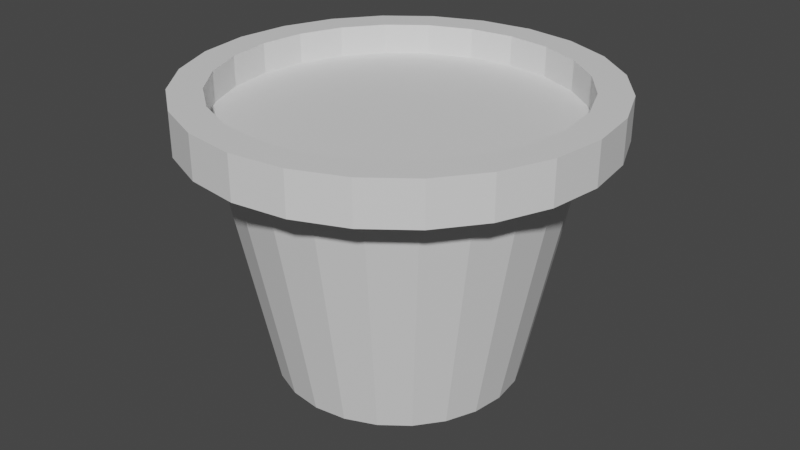 # Source: Flower_Pot.blend  (saved by Blender 2.93.21; exported with 4.5.12 LTS)
import bpy
from mathutils import Matrix  # noqa: F401  (used for matrix-valued properties, if any)

bpy.ops.wm.read_factory_settings(use_empty=True)
scene = bpy.context.scene
scene.name = 'Scene'

# ---- collections
col_collection = bpy.data.collections.new('Collection'); scene.collection.children.link(col_collection)

# ---- materials (node trees are filled in below, after node groups)
mat_flower_pot = bpy.data.materials.new('Flower Pot')
mat_flower_pot.use_transparent_shadow = False
mat_dirt = bpy.data.materials.new('Dirt')
mat_dirt.use_transparent_shadow = False

# ---- material node trees
mat_flower_pot.use_nodes = True; mat_flower_pot.node_tree.nodes.clear()
_N = mat_flower_pot.node_tree.nodes; _L = mat_flower_pot.node_tree.links
n0 = _N.new('ShaderNodeBsdfPrincipled'); n0.name = 'Principled BSDF'; n0.location = (10, 300)
n0.distribution = 'GGX'
n0.subsurface_method = 'BURLEY'
n0.inputs[3].default_value = 1.45
n0.inputs[27].default_value = (0.0, 0.0, 0.0, 1.0)
n0.inputs[28].default_value = 1.0
n1 = _N.new('ShaderNodeOutputMaterial'); n1.name = 'Material Output'; n1.location = (300, 300)
_L.new(n0.outputs[0], n1.inputs[0])
n1.is_active_output = True
mat_dirt.use_nodes = True; mat_dirt.node_tree.nodes.clear()
_N = mat_dirt.node_tree.nodes; _L = mat_dirt.node_tree.links
n0 = _N.new('ShaderNodeBsdfPrincipled'); n0.name = 'Principled BSDF'; n0.location = (10, 300)
n0.distribution = 'GGX'
n0.subsurface_method = 'BURLEY'
n0.inputs[3].default_value = 1.45
n0.inputs[27].default_value = (0.0, 0.0, 0.0, 1.0)
n0.inputs[28].default_value = 1.0
n1 = _N.new('ShaderNodeOutputMaterial'); n1.name = 'Material Output'; n1.location = (300, 300)
_L.new(n0.outputs[0], n1.inputs[0])
n1.is_active_output = True

# ---- world
world_world = bpy.data.worlds.new('World'); scene.world = world_world
world_world.use_nodes = True; world_world.node_tree.nodes.clear()
_N = world_world.node_tree.nodes; _L = world_world.node_tree.links
n0 = _N.new('ShaderNodeOutputWorld'); n0.name = 'World Output'; n0.location = (300, 300)
n1 = _N.new('ShaderNodeBackground'); n1.name = 'Background'; n1.location = (10, 300)
n1.inputs[0].default_value = (0.05088, 0.05088, 0.05088, 1.0)
_L.new(n1.outputs[0], n0.inputs[0])
n0.is_active_output = True
world_world.color = (0.05088, 0.05088, 0.05088)
world_world.use_sun_shadow = False
world_world.sun_shadow_jitter_overblur = 0.0

# ---- meshes
me_cylinder = bpy.data.meshes.new('Cylinder')
me_cylinder.from_pydata([(0.0, 1.0, -1.0), (3.477e-09, 1.4, 0.9952), (0.2588, 0.9659, -1.0), (0.3623, 1.352, 0.9952), (0.5, 0.866, -1.0), (0.7, 1.212, 0.9952), (0.7071, 0.7071, -1.0), (0.9899, 0.9899, 0.9952), (0.866, 0.5, -1.0), (1.212, 0.7, 0.9952), (0.9659, 0.2588, -1.0), (1.352, 0.3623, 0.9952), (1.0, -4.371e-08, -1.0), (1.4, -5.623e-08, 0.9952), (0.9659, -0.2588, -1.0), (1.352, -0.3623, 0.9952), (0.866, -0.5, -1.0), (1.212, -0.7, 0.9952), (0.7071, -0.7071, -1.0), (0.9899, -0.9899, 0.9952), (0.5, -0.866, -1.0), (0.7, -1.212, 0.9952), (0.2588, -0.9659, -1.0), (0.3623, -1.352, 0.9952), (-8.742e-08, -1.0, -1.0), (-1.189e-07, -1.4, 0.9952), (-0.2588, -0.9659, -1.0), (-0.3623, -1.352, 0.9952), (-0.5, -0.866, -1.0), (-0.7, -1.212, 0.9952), (-0.7071, -0.7071, -1.0), (-0.9899, -0.9899, 0.9952), (-0.866, -0.5, -1.0), (-1.212, -0.7, 0.9952), (-0.9659, -0.2588, -1.0), (-1.352, -0.3623, 0.9952), (-1.0, 1.192e-08, -1.0), (-1.4, 2.166e-08, 0.9952), (-0.9659, 0.2588, -1.0), (-1.352, 0.3623, 0.9952), (-0.866, 0.5, -1.0), (-1.212, 0.7, 0.9952), (-0.7071, 0.7071, -1.0), (-0.9899, 0.9899, 0.9952), (-0.5, 0.866, -1.0), (-0.7, 1.212, 0.9952), (-0.2588, 0.9659, -1.0), (-0.3623, 1.352, 0.9952), (1.136e-09, 1.687, 0.9952), (0.4366, 1.629, 0.9952), (0.8434, 1.461, 0.9952), (1.193, 1.193, 0.9952), (1.461, 0.8434, 0.9952), (1.629, 0.4366, 0.9952), (1.687, -6.266e-08, 0.9952), (1.629, -0.4366, 0.9952), (1.461, -0.8434, 0.9952), (1.193, -1.193, 0.9952), (0.8434, -1.461, 0.9952), (0.4366, -1.629, 0.9952), (-1.463e-07, -1.687, 0.9952), (-0.4366, -1.629, 0.9952), (-0.8434, -1.461, 0.9952), (-1.193, -1.193, 0.9952), (-1.461, -0.8434, 0.9952), (-1.629, -0.4366, 0.9952), (-1.687, 3.119e-08, 0.9952), (-1.629, 0.4366, 0.9952), (-1.461, 0.8434, 0.9952), (-1.193, 1.193, 0.9952), (-0.8434, 1.461, 0.9952), (-0.4366, 1.629, 0.9952), (-1.677e-08, 1.422, 1.341), (0.3681, 1.374, 1.341), (0.711, 1.232, 1.341), (1.006, 1.006, 1.341), (1.232, 0.711, 1.341), (1.374, 0.3681, 1.341), (1.422, -5.271e-08, 1.341), (1.374, -0.3681, 1.341), (1.232, -0.711, 1.341), (1.006, -1.006, 1.341), (0.711, -1.232, 1.341), (0.3681, -1.374, 1.341), (-1.304e-07, -1.422, 1.341), (-0.3681, -1.374, 1.341), (-0.711, -1.232, 1.341), (-1.006, -1.006, 1.341), (-1.232, -0.711, 1.341), (-1.374, -0.3681, 1.341), (-1.422, -2.642e-09, 1.341), (-1.374, 0.3681, 1.341), (-1.232, 0.711, 1.341), (-1.006, 1.006, 1.341), (-0.711, 1.232, 1.341), (-0.3681, 1.374, 1.341), (0.4366, 1.629, 1.341), (1.136e-09, 1.687, 1.341), (0.8434, 1.461, 1.341), (1.193, 1.193, 1.341), (1.461, 0.8434, 1.341), (1.629, 0.4366, 1.341), (1.687, -6.266e-08, 1.341), (1.629, -0.4366, 1.341), (1.461, -0.8434, 1.341), (1.193, -1.193, 1.341), (0.8434, -1.461, 1.341), (0.4366, -1.629, 1.341), (-1.463e-07, -1.687, 1.341), (-0.4366, -1.629, 1.341), (-0.8434, -1.461, 1.341), (-1.193, -1.193, 1.341), (-1.461, -0.8434, 1.341), (-1.629, -0.4366, 1.341), (-1.687, 3.119e-08, 1.341), (-1.629, 0.4366, 1.341), (-1.461, 0.8434, 1.341), (-1.193, 1.193, 1.341), (-0.8434, 1.461, 1.341), (-0.4366, 1.629, 1.341), (0.3681, 1.374, 1.341), (-1.677e-08, 1.422, 1.341), (0.711, 1.232, 1.341), (1.006, 1.006, 1.341), (1.232, 0.711, 1.341), (1.374, 0.3681, 1.341), (1.422, -5.271e-08, 1.341), (1.374, -0.3681, 1.341), (1.232, -0.711, 1.341), (1.006, -1.006, 1.341), (0.711, -1.232, 1.341), (0.3681, -1.374, 1.341), (-1.304e-07, -1.422, 1.341), (-0.3681, -1.374, 1.341), (-0.711, -1.232, 1.341), (-1.006, -1.006, 1.341), (-1.232, -0.711, 1.341), (-1.374, -0.3681, 1.341), (-1.422, -2.642e-09, 1.341), (-1.374, 0.3681, 1.341), (-1.232, 0.711, 1.341), (-1.006, 1.006, 1.341), (-0.711, 1.232, 1.341), (-0.3681, 1.374, 1.341), (0.3681, 1.374, 1.093), (-2.386e-08, 1.422, 1.093), (0.711, 1.232, 1.093), (1.006, 1.006, 1.093), (1.232, 0.711, 1.093), (1.374, 0.3681, 1.093), (1.422, -5.271e-08, 1.093), (1.374, -0.3681, 1.093), (1.232, -0.711, 1.093), (1.006, -1.006, 1.093), (0.711, -1.232, 1.093), (0.3681, -1.374, 1.093), (-1.375e-07, -1.422, 1.093), (-0.3681, -1.374, 1.093), (-0.711, -1.232, 1.093), (-1.006, -1.006, 1.093), (-1.232, -0.711, 1.093), (-1.374, -0.3681, 1.093), (-1.422, -2.642e-09, 1.093), (-1.374, 0.3681, 1.093), (-1.232, 0.711, 1.093), (-1.006, 1.006, 1.093), (-0.711, 1.232, 1.093), (-0.3681, 1.374, 1.093)], [], [(1, 2, 0), (3, 4, 2), (5, 6, 4), (7, 8, 6), (9, 10, 8), (11, 12, 10), (13, 14, 12), (15, 16, 14), (17, 18, 16), (19, 20, 18), (21, 22, 20), (22, 25, 24), (25, 26, 24), (27, 28, 26), (29, 30, 28), (31, 32, 30), (33, 34, 32), (35, 36, 34), (37, 38, 36), (39, 40, 38), (41, 42, 40), (42, 45, 44), (7, 52, 9), (45, 46, 44), (47, 0, 46), (30, 38, 46), (62, 111, 63), (17, 57, 19), (27, 62, 29), (37, 67, 39), (1, 71, 48), (3, 50, 5), (13, 55, 15), (23, 60, 25), (33, 65, 35), (45, 69, 70), (9, 53, 11), (19, 58, 21), (29, 63, 31), (39, 68, 41), (5, 51, 7), (15, 56, 17), (1, 49, 3), (25, 61, 27), (35, 66, 37), (47, 70, 71), (11, 54, 13), (23, 58, 59), (31, 64, 33), (43, 68, 69), (73, 121, 120), (55, 104, 56), (70, 119, 71), (48, 96, 49), (63, 112, 64), (56, 105, 57), (71, 97, 48), (49, 98, 50), (64, 113, 65), (57, 106, 58), (50, 99, 51), (65, 114, 66), (58, 107, 59), (51, 100, 52), (66, 115, 67), (59, 108, 60), (52, 101, 53), (67, 116, 68), (60, 109, 61), (53, 102, 54), (68, 117, 69), (61, 110, 62), (54, 103, 55), (69, 118, 70), (73, 97, 72), (74, 96, 73), (75, 98, 74), (75, 100, 99), (77, 100, 76), (77, 102, 101), (78, 103, 102), (80, 103, 79), (81, 104, 80), (81, 106, 105), (82, 107, 106), (84, 107, 83), (84, 109, 108), (86, 109, 85), (86, 111, 110), (87, 112, 111), (89, 112, 88), (90, 113, 89), (91, 114, 90), (92, 115, 91), (93, 116, 92), (94, 117, 93), (95, 118, 94), (72, 119, 95), (124, 149, 125), (88, 135, 136), (81, 128, 129), (72, 143, 121), (74, 120, 122), (89, 136, 137), (82, 129, 130), (75, 122, 123), (90, 137, 138), (83, 130, 131), (76, 123, 124), (91, 138, 139), (84, 131, 132), (77, 124, 125), (92, 139, 140), (85, 132, 133), (78, 125, 126), (93, 140, 141), (86, 133, 134), (79, 126, 127), (94, 141, 142), (87, 134, 135), (80, 127, 128), (95, 142, 143), (162, 154, 146), (139, 164, 140), (132, 157, 133), (125, 150, 126), (140, 165, 141), (133, 158, 134), (126, 151, 127), (141, 166, 142), (134, 159, 135), (127, 152, 128), (142, 167, 143), (121, 144, 120), (135, 160, 136), (128, 153, 129), (143, 145, 121), (120, 146, 122), (136, 161, 137), (129, 154, 130), (122, 147, 123), (137, 162, 138), (130, 155, 131), (123, 148, 124), (138, 163, 139), (131, 156, 132), (1, 3, 2), (3, 5, 4), (5, 7, 6), (7, 9, 8), (9, 11, 10), (11, 13, 12), (13, 15, 14), (15, 17, 16), (17, 19, 18), (19, 21, 20), (21, 23, 22), (22, 23, 25), (25, 27, 26), (27, 29, 28), (29, 31, 30), (31, 33, 32), (33, 35, 34), (35, 37, 36), (37, 39, 38), (39, 41, 40), (41, 43, 42), (42, 43, 45), (7, 51, 52), (45, 47, 46), (47, 1, 0), (46, 0, 2), (2, 4, 6), (6, 8, 10), (10, 12, 14), (14, 16, 18), (18, 20, 22), (22, 24, 26), (26, 28, 30), (30, 32, 34), (34, 36, 30), (36, 38, 30), (38, 40, 42), (42, 44, 38), (44, 46, 38), (46, 2, 14), (2, 6, 14), (6, 10, 14), (14, 18, 22), (22, 26, 30), (14, 22, 46), (22, 30, 46), (62, 110, 111), (17, 56, 57), (27, 61, 62), (37, 66, 67), (1, 47, 71), (3, 49, 50), (13, 54, 55), (23, 59, 60), (33, 64, 65), (45, 43, 69), (9, 52, 53), (19, 57, 58), (29, 62, 63), (39, 67, 68), (5, 50, 51), (15, 55, 56), (1, 48, 49), (25, 60, 61), (35, 65, 66), (47, 45, 70), (11, 53, 54), (23, 21, 58), (31, 63, 64), (43, 41, 68), (73, 72, 121), (55, 103, 104), (70, 118, 119), (48, 97, 96), (63, 111, 112), (56, 104, 105), (71, 119, 97), (49, 96, 98), (64, 112, 113), (57, 105, 106), (50, 98, 99), (65, 113, 114), (58, 106, 107), (51, 99, 100), (66, 114, 115), (59, 107, 108), (52, 100, 101), (67, 115, 116), (60, 108, 109), (53, 101, 102), (68, 116, 117), (61, 109, 110), (54, 102, 103), (69, 117, 118), (73, 96, 97), (74, 98, 96), (75, 99, 98), (75, 76, 100), (77, 101, 100), (77, 78, 102), (78, 79, 103), (80, 104, 103), (81, 105, 104), (81, 82, 106), (82, 83, 107), (84, 108, 107), (84, 85, 109), (86, 110, 109), (86, 87, 111), (87, 88, 112), (89, 113, 112), (90, 114, 113), (91, 115, 114), (92, 116, 115), (93, 117, 116), (94, 118, 117), (95, 119, 118), (72, 97, 119), (124, 148, 149), (88, 87, 135), (81, 80, 128), (72, 95, 143), (74, 73, 120), (89, 88, 136), (82, 81, 129), (75, 74, 122), (90, 89, 137), (83, 82, 130), (76, 75, 123), (91, 90, 138), (84, 83, 131), (77, 76, 124), (92, 91, 139), (85, 84, 132), (78, 77, 125), (93, 92, 140), (86, 85, 133), (79, 78, 126), (94, 93, 141), (87, 86, 134), (80, 79, 127), (95, 94, 142), (146, 144, 145), (145, 167, 166), (166, 165, 164), (164, 163, 162), (162, 161, 160), (160, 159, 158), (158, 157, 156), (156, 155, 154), (154, 153, 152), (152, 151, 150), (150, 149, 148), (148, 147, 150), (147, 146, 150), (146, 145, 162), (145, 166, 162), (166, 164, 162), (162, 160, 154), (160, 158, 154), (158, 156, 154), (154, 152, 146), (152, 150, 146), (139, 163, 164), (132, 156, 157), (125, 149, 150), (140, 164, 165), (133, 157, 158), (126, 150, 151), (141, 165, 166), (134, 158, 159), (127, 151, 152), (142, 166, 167), (121, 145, 144), (135, 159, 160), (128, 152, 153), (143, 167, 145), (120, 144, 146), (136, 160, 161), (129, 153, 154), (122, 146, 147), (137, 161, 162), (130, 154, 155), (123, 147, 148), (138, 162, 163), (131, 155, 156)])
me_cylinder.polygons.foreach_set('material_index', [0, 0, 0, 0, 0, 0, 0, 0, 0, 0, 0, 0, 0, 0, 0, 0, 0, 0, 0, 0, 0, 0, 0, 0, 0, 0, 0, 0, 0, 0, 0, 0, 0, 0, 0, 0, 0, 0, 0, 0, 0, 0, 0, 0, 0, 0, 0, 0, 0, 0, 0, 0, 0, 0, 0, 0, 0, 0, 0, 0, 0, 0, 0, 0, 0, 0, 0, 0, 0, 0, 0, 0, 0, 0, 0, 0, 0, 0, 0, 0, 0, 0, 0, 0, 0, 0, 0, 0, 0, 0, 0, 0, 0, 0, 0, 0, 0, 0, 0, 0, 0, 0, 0, 0, 0, 0, 0, 0, 0, 0, 0, 0, 0, 0, 0, 0, 0, 0, 0, 0, 0, 0, 1, 0, 0, 0, 0, 0, 0, 0, 0, 0, 0, 0, 0, 0, 0, 0, 0, 0, 0, 0, 0, 0, 0, 0, 0, 0, 0, 0, 0, 0, 0, 0, 0, 0, 0, 0, 0, 0, 0, 0, 0, 0, 0, 0, 0, 0, 0, 0, 0, 0, 0, 0, 0, 0, 0, 0, 0, 0, 0, 0, 0, 0, 0, 0, 0, 0, 0, 0, 0, 0, 0, 0, 0, 0, 0, 0, 0, 0, 0, 0, 0, 0, 0, 0, 0, 0, 0, 0, 0, 0, 0, 0, 0, 0, 0, 0, 0, 0, 0, 0, 0, 0, 0, 0, 0, 0, 0, 0, 0, 0, 0, 0, 0, 0, 0, 0, 0, 0, 0, 0, 0, 0, 0, 0, 0, 0, 0, 0, 0, 0, 0, 0, 0, 0, 0, 0, 0, 0, 0, 0, 0, 0, 0, 0, 0, 0, 0, 0, 0, 0, 0, 0, 0, 0, 0, 0, 0, 0, 0, 0, 0, 0, 0, 0, 0, 0, 1, 1, 1, 1, 1, 1, 1, 1, 1, 1, 1, 1, 1, 1, 1, 1, 1, 1, 1, 1, 1, 0, 0, 0, 0, 0, 0, 0, 0, 0, 0, 0, 0, 0, 0, 0, 0, 0, 0, 0, 0, 0, 0, 0])
_uv = me_cylinder.uv_layers.new(name='UVMap')
_uv.uv.foreach_set('vector', [1.0, 1.0, 0.9583, 0.5, 1.0, 0.5, 0.9583, 1.0, 0.9167, 0.5, 0.9583, 0.5, 0.9167, 1.0, 0.875, 0.5, 0.9167, 0.5, 0.875, 1.0, 0.8333, 0.5, 0.875, 0.5, 0.8333, 1.0, 0.7917, 0.5, 0.8333, 0.5, 0.7917, 1.0, 0.75, 0.5, 0.7917, 0.5, 0.75, 1.0, 0.7083, 0.5, 0.75, 0.5, 0.7083, 1.0, 0.6667, 0.5, 0.7083, 0.5, 0.6667, 1.0, 0.625, 0.5, 0.6667, 0.5, 0.625, 1.0, 0.5833, 0.5, 0.625, 0.5, 0.5833, 1.0, 0.5417, 0.5, 0.5833, 0.5, 0.5417, 0.5, 0.5, 1.0, 0.5, 0.5, 0.5, 1.0, 0.4583, 0.5, 0.5, 0.5, 0.4583, 1.0, 0.4167, 0.5, 0.4583, 0.5, 0.4167, 1.0, 0.375, 0.5, 0.4167, 0.5, 0.375, 1.0, 0.3333, 0.5, 0.375, 0.5, 0.3333, 1.0, 0.2917, 0.5, 0.3333, 0.5, 0.2917, 1.0, 0.25, 0.5, 0.2917, 0.5, 0.25, 1.0, 0.2083, 0.5, 0.25, 0.5, 0.2083, 1.0, 0.1667, 0.5, 0.2083, 0.5, 0.1667, 1.0, 0.125, 0.5, 0.1667, 0.5, 0.125, 0.5, 0.08333, 1.0, 0.08333, 0.5, 0.875, 1.0, 0.8333, 1.0, 0.8333, 1.0, 0.08333, 1.0, 0.04167, 0.5, 0.08333, 0.5, 0.04167, 1.0, -1.863e-07, 0.5, 0.04167, 0.5, 0.5803, 0.08029, 0.5182, 0.3121, 0.6879, 0.4818, 0.4167, 1.0, 0.375, 1.0, 0.375, 1.0, 0.6667, 1.0, 0.625, 1.0, 0.625, 1.0, 0.4583, 1.0, 0.4167, 1.0, 0.4167, 1.0, 0.25, 1.0, 0.2083, 1.0, 0.2083, 1.0, -1.863e-07, 1.0, 0.04167, 1.0, -1.863e-07, 1.0, 0.9583, 1.0, 0.9167, 1.0, 0.9167, 1.0, 0.75, 1.0, 0.7083, 1.0, 0.7083, 1.0, 0.5417, 1.0, 0.5, 1.0, 0.5, 1.0, 0.3333, 1.0, 0.2917, 1.0, 0.2917, 1.0, 0.08333, 1.0, 0.125, 1.0, 0.08333, 1.0, 0.8333, 1.0, 0.7917, 1.0, 0.7917, 1.0, 0.625, 1.0, 0.5833, 1.0, 0.5833, 1.0, 0.4167, 1.0, 0.375, 1.0, 0.375, 1.0, 0.2083, 1.0, 0.1667, 1.0, 0.1667, 1.0, 0.9167, 1.0, 0.875, 1.0, 0.875, 1.0, 0.7083, 1.0, 0.6667, 1.0, 0.6667, 1.0, 1.0, 1.0, 0.9583, 1.0, 0.9583, 1.0, 0.5, 1.0, 0.4583, 1.0, 0.4583, 1.0, 0.2917, 1.0, 0.25, 1.0, 0.25, 1.0, 0.04167, 1.0, 0.08333, 1.0, 0.04167, 1.0, 0.7917, 1.0, 0.75, 1.0, 0.75, 1.0, 0.5417, 1.0, 0.5833, 1.0, 0.5417, 1.0, 0.375, 1.0, 0.3333, 1.0, 0.3333, 1.0, 0.125, 1.0, 0.1667, 1.0, 0.125, 1.0, 0.3024, 0.4454, 0.25, 0.4523, 0.3024, 0.4454, 0.7083, 1.0, 0.6667, 1.0, 0.6667, 1.0, 0.08333, 1.0, 0.04167, 1.0, 0.04167, 1.0, 1.0, 1.0, 0.9583, 1.0, 0.9583, 1.0, 0.375, 1.0, 0.3333, 1.0, 0.3333, 1.0, 0.6667, 1.0, 0.625, 1.0, 0.625, 1.0, 0.04167, 1.0, -1.863e-07, 1.0, -1.863e-07, 1.0, 0.9583, 1.0, 0.9167, 1.0, 0.9167, 1.0, 0.3333, 1.0, 0.2917, 1.0, 0.2917, 1.0, 0.625, 1.0, 0.5833, 1.0, 0.5833, 1.0, 0.9167, 1.0, 0.875, 1.0, 0.875, 1.0, 0.2917, 1.0, 0.25, 1.0, 0.25, 1.0, 0.5833, 1.0, 0.5417, 1.0, 0.5417, 1.0, 0.875, 1.0, 0.8333, 1.0, 0.8333, 1.0, 0.25, 1.0, 0.2083, 1.0, 0.2083, 1.0, 0.5417, 1.0, 0.5, 1.0, 0.5, 1.0, 0.8333, 1.0, 0.7917, 1.0, 0.7917, 1.0, 0.2083, 1.0, 0.1667, 1.0, 0.1667, 1.0, 0.5, 1.0, 0.4583, 1.0, 0.4583, 1.0, 0.7917, 1.0, 0.75, 1.0, 0.75, 1.0, 0.1667, 1.0, 0.125, 1.0, 0.125, 1.0, 0.4583, 1.0, 0.4167, 1.0, 0.4167, 1.0, 0.75, 1.0, 0.7083, 1.0, 0.7083, 1.0, 0.125, 1.0, 0.08333, 1.0, 0.08333, 1.0, 0.3024, 0.4454, 0.25, 0.49, 0.25, 0.4523, 0.3512, 0.4252, 0.3121, 0.4818, 0.3024, 0.4454, 0.3931, 0.3931, 0.37, 0.4578, 0.3512, 0.4252, 0.3931, 0.3931, 0.4578, 0.37, 0.4197, 0.4197, 0.4454, 0.3024, 0.4578, 0.37, 0.4252, 0.3512, 0.4454, 0.3024, 0.49, 0.25, 0.4818, 0.3121, 0.4523, 0.25, 0.4818, 0.1879, 0.49, 0.25, 0.4252, 0.1488, 0.4818, 0.1879, 0.4454, 0.1976, 0.3931, 0.1069, 0.4578, 0.13, 0.4252, 0.1488, 0.3931, 0.1069, 0.37, 0.04215, 0.4197, 0.08029, 0.3512, 0.07478, 0.3121, 0.01818, 0.37, 0.04215, 0.25, 0.04768, 0.3121, 0.01818, 0.3024, 0.05457, 0.25, 0.04768, 0.1879, 0.01818, 0.25, 0.01, 0.1488, 0.07478, 0.1879, 0.01818, 0.1976, 0.05457, 0.1488, 0.07478, 0.08029, 0.08029, 0.13, 0.04215, 0.1069, 0.1069, 0.04215, 0.13, 0.08029, 0.08029, 0.05457, 0.1976, 0.04215, 0.13, 0.07478, 0.1488, 0.04768, 0.25, 0.01818, 0.1879, 0.05457, 0.1976, 0.05457, 0.3024, 0.01, 0.25, 0.04768, 0.25, 0.07478, 0.3512, 0.01818, 0.3121, 0.05457, 0.3024, 0.1069, 0.3931, 0.04215, 0.37, 0.07478, 0.3512, 0.1488, 0.4252, 0.08029, 0.4197, 0.1069, 0.3931, 0.1976, 0.4454, 0.13, 0.4578, 0.1488, 0.4252, 0.25, 0.4523, 0.1879, 0.4818, 0.1976, 0.4454, 0.4252, 0.3512, 0.4454, 0.3024, 0.4454, 0.3024, 0.07478, 0.1488, 0.1069, 0.1069, 0.07478, 0.1488, 0.3931, 0.1069, 0.4252, 0.1488, 0.3931, 0.1069, 0.25, 0.4523, 0.1976, 0.4454, 0.25, 0.4523, 0.3512, 0.4252, 0.3024, 0.4454, 0.3512, 0.4252, 0.05457, 0.1976, 0.07478, 0.1488, 0.05457, 0.1976, 0.3512, 0.07478, 0.3931, 0.1069, 0.3512, 0.07478, 0.3931, 0.3931, 0.3512, 0.4252, 0.3931, 0.3931, 0.04768, 0.25, 0.05457, 0.1976, 0.04768, 0.25, 0.3024, 0.05457, 0.3512, 0.07478, 0.3024, 0.05457, 0.4252, 0.3512, 0.3931, 0.3931, 0.4252, 0.3512, 0.05457, 0.3024, 0.04768, 0.25, 0.05457, 0.3024, 0.25, 0.04768, 0.3024, 0.05457, 0.25, 0.04768, 0.4454, 0.3024, 0.4252, 0.3512, 0.4454, 0.3024, 0.07478, 0.3512, 0.05457, 0.3024, 0.07478, 0.3512, 0.1976, 0.05457, 0.25, 0.04768, 0.1976, 0.05457, 0.4523, 0.25, 0.4454, 0.3024, 0.4523, 0.25, 0.1069, 0.3931, 0.07478, 0.3512, 0.1069, 0.3931, 0.1488, 0.07478, 0.1976, 0.05457, 0.1488, 0.07478, 0.4454, 0.1976, 0.4523, 0.25, 0.4454, 0.1976, 0.1488, 0.4252, 0.1069, 0.3931, 0.1488, 0.4252, 0.1069, 0.1069, 0.1488, 0.07478, 0.1069, 0.1069, 0.4252, 0.1488, 0.4454, 0.1976, 0.4252, 0.1488, 0.1976, 0.4454, 0.1488, 0.4252, 0.1976, 0.4454, 0.04768, 0.25, 0.3512, 0.07478, 0.3512, 0.4252, 0.05457, 0.3024, 0.07478, 0.3512, 0.07478, 0.3512, 0.25, 0.04768, 0.1976, 0.05457, 0.1976, 0.05457, 0.4454, 0.3024, 0.4523, 0.25, 0.4523, 0.25, 0.07478, 0.3512, 0.1069, 0.3931, 0.1069, 0.3931, 0.1976, 0.05457, 0.1488, 0.07478, 0.1488, 0.07478, 0.4523, 0.25, 0.4454, 0.1976, 0.4454, 0.1976, 0.1069, 0.3931, 0.1488, 0.4252, 0.1488, 0.4252, 0.1488, 0.07478, 0.1069, 0.1069, 0.1069, 0.1069, 0.4454, 0.1976, 0.4252, 0.1488, 0.4252, 0.1488, 0.1488, 0.4252, 0.1976, 0.4454, 0.1976, 0.4454, 0.25, 0.4523, 0.3024, 0.4454, 0.3024, 0.4454, 0.1069, 0.1069, 0.07478, 0.1488, 0.07478, 0.1488, 0.4252, 0.1488, 0.3931, 0.1069, 0.3931, 0.1069, 0.1976, 0.4454, 0.25, 0.4523, 0.25, 0.4523, 0.3024, 0.4454, 0.3512, 0.4252, 0.3512, 0.4252, 0.07478, 0.1488, 0.05457, 0.1976, 0.05457, 0.1976, 0.3931, 0.1069, 0.3512, 0.07478, 0.3512, 0.07478, 0.3512, 0.4252, 0.3931, 0.3931, 0.3931, 0.3931, 0.05457, 0.1976, 0.04768, 0.25, 0.04768, 0.25, 0.3512, 0.07478, 0.3024, 0.05457, 0.3024, 0.05457, 0.3931, 0.3931, 0.4252, 0.3512, 0.4252, 0.3512, 0.04768, 0.25, 0.05457, 0.3024, 0.05457, 0.3024, 0.3024, 0.05457, 0.25, 0.04768, 0.25, 0.04768, 1.0, 1.0, 0.9583, 1.0, 0.9583, 0.5, 0.9583, 1.0, 0.9167, 1.0, 0.9167, 0.5, 0.9167, 1.0, 0.875, 1.0, 0.875, 0.5, 0.875, 1.0, 0.8333, 1.0, 0.8333, 0.5, 0.8333, 1.0, 0.7917, 1.0, 0.7917, 0.5, 0.7917, 1.0, 0.75, 1.0, 0.75, 0.5, 0.75, 1.0, 0.7083, 1.0, 0.7083, 0.5, 0.7083, 1.0, 0.6667, 1.0, 0.6667, 0.5, 0.6667, 1.0, 0.625, 1.0, 0.625, 0.5, 0.625, 1.0, 0.5833, 1.0, 0.5833, 0.5, 0.5833, 1.0, 0.5417, 1.0, 0.5417, 0.5, 0.5417, 0.5, 0.5417, 1.0, 0.5, 1.0, 0.5, 1.0, 0.4583, 1.0, 0.4583, 0.5, 0.4583, 1.0, 0.4167, 1.0, 0.4167, 0.5, 0.4167, 1.0, 0.375, 1.0, 0.375, 0.5, 0.375, 1.0, 0.3333, 1.0, 0.3333, 0.5, 0.3333, 1.0, 0.2917, 1.0, 0.2917, 0.5, 0.2917, 1.0, 0.25, 1.0, 0.25, 0.5, 0.25, 1.0, 0.2083, 1.0, 0.2083, 0.5, 0.2083, 1.0, 0.1667, 1.0, 0.1667, 0.5, 0.1667, 1.0, 0.125, 1.0, 0.125, 0.5, 0.125, 0.5, 0.125, 1.0, 0.08333, 1.0, 0.875, 1.0, 0.875, 1.0, 0.8333, 1.0, 0.08333, 1.0, 0.04167, 1.0, 0.04167, 0.5, 0.04167, 1.0, -1.863e-07, 1.0, -1.863e-07, 0.5, 0.6879, 0.4818, 0.75, 0.49, 0.8121, 0.4818, 0.8121, 0.4818, 0.87, 0.4578, 0.9197, 0.4197, 0.9197, 0.4197, 0.9578, 0.37, 0.9818, 0.3121, 0.9818, 0.3121, 0.99, 0.25, 0.9818, 0.1879, 0.9818, 0.1879, 0.9578, 0.13, 0.9197, 0.08029, 0.9197, 0.08029, 0.87, 0.04215, 0.8121, 0.01818, 0.8121, 0.01818, 0.75, 0.01, 0.6879, 0.01818, 0.6879, 0.01818, 0.63, 0.04215, 0.5803, 0.08029, 0.5803, 0.08029, 0.5422, 0.13, 0.5182, 0.1879, 0.5182, 0.1879, 0.51, 0.25, 0.5803, 0.08029, 0.51, 0.25, 0.5182, 0.3121, 0.5803, 0.08029, 0.5182, 0.3121, 0.5422, 0.37, 0.5803, 0.4197, 0.5803, 0.4197, 0.63, 0.4578, 0.5182, 0.3121, 0.63, 0.4578, 0.6879, 0.4818, 0.5182, 0.3121, 0.6879, 0.4818, 0.8121, 0.4818, 0.9818, 0.1879, 0.8121, 0.4818, 0.9197, 0.4197, 0.9818, 0.1879, 0.9197, 0.4197, 0.9818, 0.3121, 0.9818, 0.1879, 0.9818, 0.1879, 0.9197, 0.08029, 0.8121, 0.01818, 0.8121, 0.01818, 0.6879, 0.01818, 0.5803, 0.08029, 0.9818, 0.1879, 0.8121, 0.01818, 0.6879, 0.4818, 0.8121, 0.01818, 0.5803, 0.08029, 0.6879, 0.4818, 0.4167, 1.0, 0.4167, 1.0, 0.375, 1.0, 0.6667, 1.0, 0.6667, 1.0, 0.625, 1.0, 0.4583, 1.0, 0.4583, 1.0, 0.4167, 1.0, 0.25, 1.0, 0.25, 1.0, 0.2083, 1.0, -1.863e-07, 1.0, 0.04167, 1.0, 0.04167, 1.0, 0.9583, 1.0, 0.9583, 1.0, 0.9167, 1.0, 0.75, 1.0, 0.75, 1.0, 0.7083, 1.0, 0.5417, 1.0, 0.5417, 1.0, 0.5, 1.0, 0.3333, 1.0, 0.3333, 1.0, 0.2917, 1.0, 0.08333, 1.0, 0.125, 1.0, 0.125, 1.0, 0.8333, 1.0, 0.8333, 1.0, 0.7917, 1.0, 0.625, 1.0, 0.625, 1.0, 0.5833, 1.0, 0.4167, 1.0, 0.4167, 1.0, 0.375, 1.0, 0.2083, 1.0, 0.2083, 1.0, 0.1667, 1.0, 0.9167, 1.0, 0.9167, 1.0, 0.875, 1.0, 0.7083, 1.0, 0.7083, 1.0, 0.6667, 1.0, 1.0, 1.0, 1.0, 1.0, 0.9583, 1.0, 0.5, 1.0, 0.5, 1.0, 0.4583, 1.0, 0.2917, 1.0, 0.2917, 1.0, 0.25, 1.0, 0.04167, 1.0, 0.08333, 1.0, 0.08333, 1.0, 0.7917, 1.0, 0.7917, 1.0, 0.75, 1.0, 0.5417, 1.0, 0.5833, 1.0, 0.5833, 1.0, 0.375, 1.0, 0.375, 1.0, 0.3333, 1.0, 0.125, 1.0, 0.1667, 1.0, 0.1667, 1.0, 0.3024, 0.4454, 0.25, 0.4523, 0.25, 0.4523, 0.7083, 1.0, 0.7083, 1.0, 0.6667, 1.0, 0.08333, 1.0, 0.08333, 1.0, 0.04167, 1.0, 1.0, 1.0, 1.0, 1.0, 0.9583, 1.0, 0.375, 1.0, 0.375, 1.0, 0.3333, 1.0, 0.6667, 1.0, 0.6667, 1.0, 0.625, 1.0, 0.04167, 1.0, 0.04167, 1.0, -1.863e-07, 1.0, 0.9583, 1.0, 0.9583, 1.0, 0.9167, 1.0, 0.3333, 1.0, 0.3333, 1.0, 0.2917, 1.0, 0.625, 1.0, 0.625, 1.0, 0.5833, 1.0, 0.9167, 1.0, 0.9167, 1.0, 0.875, 1.0, 0.2917, 1.0, 0.2917, 1.0, 0.25, 1.0, 0.5833, 1.0, 0.5833, 1.0, 0.5417, 1.0, 0.875, 1.0, 0.875, 1.0, 0.8333, 1.0, 0.25, 1.0, 0.25, 1.0, 0.2083, 1.0, 0.5417, 1.0, 0.5417, 1.0, 0.5, 1.0, 0.8333, 1.0, 0.8333, 1.0, 0.7917, 1.0, 0.2083, 1.0, 0.2083, 1.0, 0.1667, 1.0, 0.5, 1.0, 0.5, 1.0, 0.4583, 1.0, 0.7917, 1.0, 0.7917, 1.0, 0.75, 1.0, 0.1667, 1.0, 0.1667, 1.0, 0.125, 1.0, 0.4583, 1.0, 0.4583, 1.0, 0.4167, 1.0, 0.75, 1.0, 0.75, 1.0, 0.7083, 1.0, 0.125, 1.0, 0.125, 1.0, 0.08333, 1.0, 0.3024, 0.4454, 0.3121, 0.4818, 0.25, 0.49, 0.3512, 0.4252, 0.37, 0.4578, 0.3121, 0.4818, 0.3931, 0.3931, 0.4197, 0.4197, 0.37, 0.4578, 0.3931, 0.3931, 0.4252, 0.3512, 0.4578, 0.37, 0.4454, 0.3024, 0.4818, 0.3121, 0.4578, 0.37, 0.4454, 0.3024, 0.4523, 0.25, 0.49, 0.25, 0.4523, 0.25, 0.4454, 0.1976, 0.4818, 0.1879, 0.4252, 0.1488, 0.4578, 0.13, 0.4818, 0.1879, 0.3931, 0.1069, 0.4197, 0.08029, 0.4578, 0.13, 0.3931, 0.1069, 0.3512, 0.07478, 0.37, 0.04215, 0.3512, 0.07478, 0.3024, 0.05457, 0.3121, 0.01818, 0.25, 0.04768, 0.25, 0.01, 0.3121, 0.01818, 0.25, 0.04768, 0.1976, 0.05457, 0.1879, 0.01818, 0.1488, 0.07478, 0.13, 0.04215, 0.1879, 0.01818, 0.1488, 0.07478, 0.1069, 0.1069, 0.08029, 0.08029, 0.1069, 0.1069, 0.07478, 0.1488, 0.04215, 0.13, 0.05457, 0.1976, 0.01818, 0.1879, 0.04215, 0.13, 0.04768, 0.25, 0.01, 0.25, 0.01818, 0.1879, 0.05457, 0.3024, 0.01818, 0.3121, 0.01, 0.25, 0.07478, 0.3512, 0.04215, 0.37, 0.01818, 0.3121, 0.1069, 0.3931, 0.08029, 0.4197, 0.04215, 0.37, 0.1488, 0.4252, 0.13, 0.4578, 0.08029, 0.4197, 0.1976, 0.4454, 0.1879, 0.4818, 0.13, 0.4578, 0.25, 0.4523, 0.25, 0.49, 0.1879, 0.4818, 0.4252, 0.3512, 0.4252, 0.3512, 0.4454, 0.3024, 0.07478, 0.1488, 0.1069, 0.1069, 0.1069, 0.1069, 0.3931, 0.1069, 0.4252, 0.1488, 0.4252, 0.1488, 0.25, 0.4523, 0.1976, 0.4454, 0.1976, 0.4454, 0.3512, 0.4252, 0.3024, 0.4454, 0.3024, 0.4454, 0.05457, 0.1976, 0.07478, 0.1488, 0.07478, 0.1488, 0.3512, 0.07478, 0.3931, 0.1069, 0.3931, 0.1069, 0.3931, 0.3931, 0.3512, 0.4252, 0.3512, 0.4252, 0.04768, 0.25, 0.05457, 0.1976, 0.05457, 0.1976, 0.3024, 0.05457, 0.3512, 0.07478, 0.3512, 0.07478, 0.4252, 0.3512, 0.3931, 0.3931, 0.3931, 0.3931, 0.05457, 0.3024, 0.04768, 0.25, 0.04768, 0.25, 0.25, 0.04768, 0.3024, 0.05457, 0.3024, 0.05457, 0.4454, 0.3024, 0.4252, 0.3512, 0.4252, 0.3512, 0.07478, 0.3512, 0.05457, 0.3024, 0.05457, 0.3024, 0.1976, 0.05457, 0.25, 0.04768, 0.25, 0.04768, 0.4523, 0.25, 0.4454, 0.3024, 0.4454, 0.3024, 0.1069, 0.3931, 0.07478, 0.3512, 0.07478, 0.3512, 0.1488, 0.07478, 0.1976, 0.05457, 0.1976, 0.05457, 0.4454, 0.1976, 0.4523, 0.25, 0.4523, 0.25, 0.1488, 0.4252, 0.1069, 0.3931, 0.1069, 0.3931, 0.1069, 0.1069, 0.1488, 0.07478, 0.1488, 0.07478, 0.4252, 0.1488, 0.4454, 0.1976, 0.4454, 0.1976, 0.1976, 0.4454, 0.1488, 0.4252, 0.1488, 0.4252, 0.3512, 0.4252, 0.3024, 0.4454, 0.25, 0.4523, 0.25, 0.4523, 0.1976, 0.4454, 0.1488, 0.4252, 0.1488, 0.4252, 0.1069, 0.3931, 0.07478, 0.3512, 0.07478, 0.3512, 0.05457, 0.3024, 0.04768, 0.25, 0.04768, 0.25, 0.05457, 0.1976, 0.07478, 0.1488, 0.07478, 0.1488, 0.1069, 0.1069, 0.1488, 0.07478, 0.1488, 0.07478, 0.1976, 0.05457, 0.25, 0.04768, 0.25, 0.04768, 0.3024, 0.05457, 0.3512, 0.07478, 0.3512, 0.07478, 0.3931, 0.1069, 0.4252, 0.1488, 0.4252, 0.1488, 0.4454, 0.1976, 0.4523, 0.25, 0.4523, 0.25, 0.4454, 0.3024, 0.4252, 0.3512, 0.4252, 0.3512, 0.3931, 0.3931, 0.4523, 0.25, 0.3931, 0.3931, 0.3512, 0.4252, 0.4523, 0.25, 0.3512, 0.4252, 0.25, 0.4523, 0.04768, 0.25, 0.25, 0.4523, 0.1488, 0.4252, 0.04768, 0.25, 0.1488, 0.4252, 0.07478, 0.3512, 0.04768, 0.25, 0.04768, 0.25, 0.07478, 0.1488, 0.3512, 0.07478, 0.07478, 0.1488, 0.1488, 0.07478, 0.3512, 0.07478, 0.1488, 0.07478, 0.25, 0.04768, 0.3512, 0.07478, 0.3512, 0.07478, 0.4252, 0.1488, 0.3512, 0.4252, 0.4252, 0.1488, 0.4523, 0.25, 0.3512, 0.4252, 0.05457, 0.3024, 0.05457, 0.3024, 0.07478, 0.3512, 0.25, 0.04768, 0.25, 0.04768, 0.1976, 0.05457, 0.4454, 0.3024, 0.4454, 0.3024, 0.4523, 0.25, 0.07478, 0.3512, 0.07478, 0.3512, 0.1069, 0.3931, 0.1976, 0.05457, 0.1976, 0.05457, 0.1488, 0.07478, 0.4523, 0.25, 0.4523, 0.25, 0.4454, 0.1976, 0.1069, 0.3931, 0.1069, 0.3931, 0.1488, 0.4252, 0.1488, 0.07478, 0.1488, 0.07478, 0.1069, 0.1069, 0.4454, 0.1976, 0.4454, 0.1976, 0.4252, 0.1488, 0.1488, 0.4252, 0.1488, 0.4252, 0.1976, 0.4454, 0.25, 0.4523, 0.25, 0.4523, 0.3024, 0.4454, 0.1069, 0.1069, 0.1069, 0.1069, 0.07478, 0.1488, 0.4252, 0.1488, 0.4252, 0.1488, 0.3931, 0.1069, 0.1976, 0.4454, 0.1976, 0.4454, 0.25, 0.4523, 0.3024, 0.4454, 0.3024, 0.4454, 0.3512, 0.4252, 0.07478, 0.1488, 0.07478, 0.1488, 0.05457, 0.1976, 0.3931, 0.1069, 0.3931, 0.1069, 0.3512, 0.07478, 0.3512, 0.4252, 0.3512, 0.4252, 0.3931, 0.3931, 0.05457, 0.1976, 0.05457, 0.1976, 0.04768, 0.25, 0.3512, 0.07478, 0.3512, 0.07478, 0.3024, 0.05457, 0.3931, 0.3931, 0.3931, 0.3931, 0.4252, 0.3512, 0.04768, 0.25, 0.04768, 0.25, 0.05457, 0.3024, 0.3024, 0.05457, 0.3024, 0.05457, 0.25, 0.04768])
me_cylinder.materials.append(mat_flower_pot)
me_cylinder.materials.append(mat_dirt)
me_cylinder.use_remesh_fix_poles = True
me_cylinder.use_remesh_preserve_attributes = False
me_cylinder.update()

# ---- objects
ob_cylinder = bpy.data.objects.new('Cylinder', me_cylinder)

# ---- transforms, parenting, visibility, modifiers, constraints
ob_cylinder.location = (0.0, 0.0, 1.0)

# ---- collection membership
col_collection.objects.link(ob_cylinder)

# ---- scene / render settings (as saved in the file)
scene.frame_start = 1; scene.frame_end = 250; scene.frame_set(1)
scene.render.engine = 'BLENDER_EEVEE_NEXT'
scene.cycles.use_denoising = False
scene.cycles.samples = 128
scene.cycles.sampling_pattern = 'TABULATED_SOBOL'
scene.cycles.use_adaptive_sampling = False
scene.cycles.use_light_tree = False
scene.view_settings.view_transform = 'Filmic'
bpy.context.view_layer.update()

# ---- added for rendering (the .blend has no active camera and no usable light): camera, sun
cam_auto = bpy.data.cameras.new('AutoCamera')
cam_auto.lens = 50.0
cam_auto.sensor_width = 36.0
cam_auto.clip_end = 1000.0
ob_auto_camera = bpy.data.objects.new('AutoCamera', cam_auto)
scene.collection.objects.link(ob_auto_camera)
ob_auto_camera.location = (4.91728, -5.90073, 5.10448)
ob_auto_camera.rotation_euler = (1.09748, -7.21219e-08, 0.694738)
scene.camera = ob_auto_camera
light_auto_sun = bpy.data.lights.new('AutoSun', 'SUN')
light_auto_sun.energy = 3.0
light_auto_sun.angle = 0.0523599
ob_auto_sun = bpy.data.objects.new('AutoSun', light_auto_sun)
scene.collection.objects.link(ob_auto_sun)
ob_auto_sun.rotation_euler = (0.872665, 0.174533, 0.523599)
bpy.context.view_layer.update()
